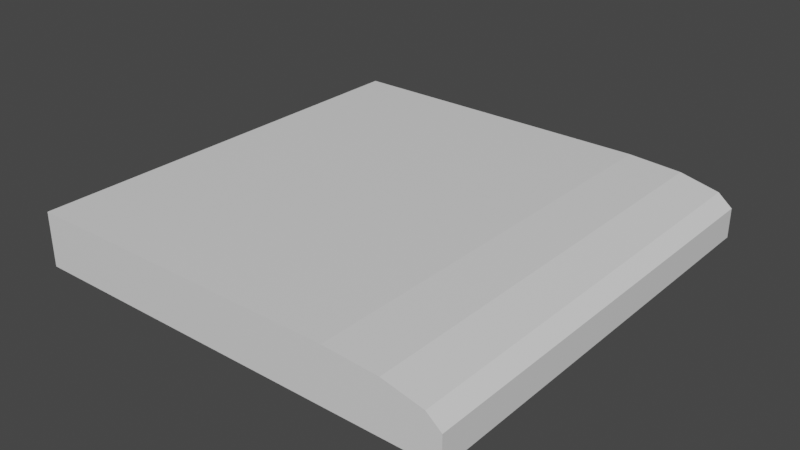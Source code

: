 # Source: 1.blend  (saved by Blender 3.4.6; exported with 4.5.12 LTS)
import bpy
from mathutils import Matrix  # noqa: F401  (used for matrix-valued properties, if any)

bpy.ops.wm.read_factory_settings(use_empty=True)
scene = bpy.context.scene
scene.name = 'Scene'

# ---- collections
col_collection = bpy.data.collections.new('Collection'); scene.collection.children.link(col_collection)

# ---- materials (node trees are filled in below, after node groups)
mat_material = bpy.data.materials.new('Material')
mat_material.alpha_threshold = 0.0
mat_material.use_transparent_shadow = False
mat_material.roughness = 0.5
mat_material.line_color = (0.0, 0.0, 0.0, 1.0)

# ---- material node trees
mat_material.use_nodes = True; mat_material.node_tree.nodes.clear()
_N = mat_material.node_tree.nodes; _L = mat_material.node_tree.links
n0 = _N.new('ShaderNodeOutputMaterial'); n0.name = 'Material Output'; n0.location = (300, 300)
n1 = _N.new('ShaderNodeBsdfPrincipled'); n1.name = 'Principled BSDF'; n1.location = (10, 300)
n1.distribution = 'GGX'
n1.subsurface_method = 'RANDOM_WALK_SKIN'
n1.inputs[3].default_value = 1.45
n1.inputs[27].default_value = (0.0, 0.0, 0.0, 1.0)
n1.inputs[28].default_value = 1.0
_L.new(n1.outputs[0], n0.inputs[0])
n0.is_active_output = True

# ---- world
world_world = bpy.data.worlds.new('World'); scene.world = world_world
world_world.use_nodes = True; world_world.node_tree.nodes.clear()
_N = world_world.node_tree.nodes; _L = world_world.node_tree.links
n0 = _N.new('ShaderNodeOutputWorld'); n0.name = 'World Output'; n0.location = (300, 300)
n1 = _N.new('ShaderNodeBackground'); n1.name = 'Background'; n1.location = (10, 300)
n1.inputs[0].default_value = (0.05088, 0.05088, 0.05088, 1.0)
_L.new(n1.outputs[0], n0.inputs[0])
n0.is_active_output = True
world_world.color = (0.05088, 0.05088, 0.05088)
world_world.use_sun_shadow = False
world_world.sun_shadow_jitter_overblur = 0.0

# ---- meshes
me_cube = bpy.data.meshes.new('Cube')
me_cube.from_pydata([(4.0, 4.0, -2.115), (4.0, -4.0, -2.115), (-4.0, 4.0, 2.345), (-4.0, 4.0, -2.115), (-4.0, -4.0, 2.345), (-4.0, -4.0, -2.115), (2.0, 4.0, 2.345), (4.0, 4.0, 0.3447), (3.0, 4.0, 2.077), (3.732, 4.0, 1.345), (4.0, -4.0, 0.3447), (2.0, -4.0, 2.345), (3.732, -4.0, 1.345), (3.0, -4.0, 2.077)], [], [(1, 10, 12, 13, 11, 4, 5), (5, 4, 2, 3), (3, 0, 1, 5), (6, 2, 4, 11), (0, 7, 10, 1), (6, 11, 13, 8), (8, 13, 12, 9), (9, 12, 10, 7), (3, 2, 6, 8, 9, 7, 0)])
_uv = me_cube.uv_layers.new(name='UVMap')
_uv.uv.foreach_set('vector', [0.375, 0.75, 0.5129, 0.75, 0.5689, 0.7584, 0.61, 0.7812, 0.625, 0.8125, 0.625, 1.0, 0.375, 1.0, 0.375, 0.0, 0.625, 0.0, 0.625, 0.25, 0.375, 0.25, 0.125, 0.5, 0.375, 0.5, 0.375, 0.75, 0.125, 0.75, 0.6875, 0.5, 0.875, 0.5, 0.875, 0.75, 0.6875, 0.75, 0.375, 0.5, 0.5129, 0.5, 0.5129, 0.75, 0.375, 0.75, 0.6875, 0.5, 0.6875, 0.75, 0.6562, 0.75, 0.6562, 0.5, 0.6562, 0.5, 0.6562, 0.75, 0.5689, 0.75, 0.5689, 0.5, 0.5689, 0.5, 0.5689, 0.75, 0.5129, 0.75, 0.5129, 0.5, 0.375, 0.25, 0.625, 0.25, 0.625, 0.4375, 0.61, 0.4687, 0.5689, 0.4916, 0.5129, 0.5, 0.375, 0.5])
me_cube.materials.append(mat_material)
me_cube.use_mirror_vertex_groups = False
me_cube.update()

# ---- objects
ob_cube = bpy.data.objects.new('Cube', me_cube)

# ---- transforms, parenting, visibility, modifiers, constraints
ob_cube.location = (0.0, 0.0, 0.224)
ob_cube.scale = (1.0, 1.0, 0.224)
ob_cube.lock_rotations_4d = False
ob_cube.empty_display_type = 'ARROWS'
ob_cube.lineart.crease_threshold = 0.0

# ---- collection membership
col_collection.objects.link(ob_cube)

# ---- scene / render settings (as saved in the file)
scene.frame_start = 1; scene.frame_end = 250; scene.frame_set(1)
scene.render.engine = 'BLENDER_EEVEE_NEXT'
scene.cycles.sampling_pattern = 'TABULATED_SOBOL'
scene.cycles.use_light_tree = False
scene.view_settings.view_transform = 'Filmic'
bpy.context.view_layer.update()

# ---- added for rendering (the .blend has no active camera and no usable light): camera, sun
cam_auto = bpy.data.cameras.new('AutoCamera')
cam_auto.lens = 50.0
cam_auto.sensor_width = 36.0
cam_auto.clip_end = 1000.0
ob_auto_camera = bpy.data.objects.new('AutoCamera', cam_auto)
scene.collection.objects.link(ob_auto_camera)
ob_auto_camera.location = (10.5084, -12.6101, 8.6565)
ob_auto_camera.rotation_euler = (1.09748, -7.21219e-08, 0.694738)
scene.camera = ob_auto_camera
light_auto_sun = bpy.data.lights.new('AutoSun', 'SUN')
light_auto_sun.energy = 3.0
light_auto_sun.angle = 0.0523599
ob_auto_sun = bpy.data.objects.new('AutoSun', light_auto_sun)
scene.collection.objects.link(ob_auto_sun)
ob_auto_sun.rotation_euler = (0.872665, 0.174533, 0.523599)
bpy.context.view_layer.update()
